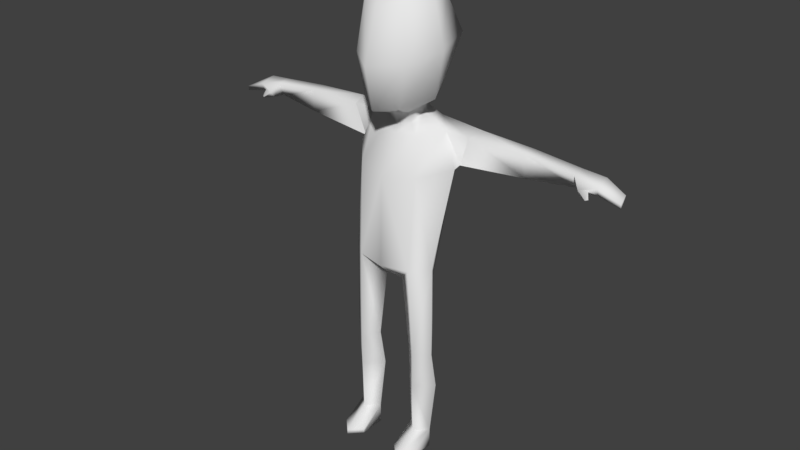 # Source: BaseCharacter_1.blend  (saved by Blender 2.77.0; exported with 4.5.12 LTS)
import bpy
from mathutils import Matrix  # noqa: F401  (used for matrix-valued properties, if any)

bpy.ops.wm.read_factory_settings(use_empty=True)
scene = bpy.context.scene
scene.name = 'Scene'

# ---- collections
col_collection_1 = bpy.data.collections.new('Collection 1'); scene.collection.children.link(col_collection_1)

# ---- world
world_world = bpy.data.worlds.new('World'); scene.world = world_world
world_world.color = (0.05088, 0.05088, 0.05088)
world_world.use_sun_shadow = False
world_world.sun_shadow_jitter_overblur = 0.0
world_world.cycles.sampling_method = 'MANUAL'

# ---- meshes
me_cylinder = bpy.data.meshes.new('Cylinder')
me_cylinder.from_pydata([(0.1483, 0.01178, 0.09284), (0.2029, -0.04289, 0.09284), (0.1483, -0.09757, 0.09284), (0.0936, -0.04289, 0.09284), (0.1483, 0.04514, 0.3415), (0.2232, -0.02981, 0.3415), (0.1483, -0.1048, 0.3415), (0.07332, -0.02981, 0.3415), (0.1483, 0.00503, 0.5095), (0.2127, -0.05017, 0.5095), (0.1483, -0.1054, 0.5095), (0.08383, -0.05017, 0.5095), (0.1459, 0.04175, 0.8618), (0.2086, -0.0508, 0.9442), (0.1315, -0.1189, 0.9316), (0.04257, -0.04953, 0.845), (0.0, 0.04175, 0.8618), (0.0, -0.1421, 0.9274), (0.0, -0.04953, 0.845), (0.1638, 0.172, 1.39), (0.2521, 0.03488, 1.39), (0.1437, -0.08989, 1.361), (0.0, 0.172, 1.39), (0.0, -0.1323, 1.35), (0.1045, 0.1377, 1.566), (0.1942, 0.05099, 1.538), (0.08469, -0.01845, 1.52), (0.0, 0.1377, 1.566), (0.0, -0.04207, 1.515), (0.05769, 0.1153, 1.602), (0.07338, 0.0487, 1.595), (0.05411, -0.00393, 1.558), (0.0, 0.1153, 1.602), (0.0, -0.02184, 1.546), (0.2565, 0.06421, 1.401), (0.2791, 0.1659, 1.405), (0.3047, 0.05447, 1.539), (0.3253, 0.1275, 1.552), (0.2565, 0.06421, 1.401), (0.2791, 0.1659, 1.405), (0.3047, 0.05447, 1.539), (0.3253, 0.1275, 1.552), (0.5708, 0.06781, 1.433), (0.5708, 0.1499, 1.436), (0.5708, 0.06874, 1.53), (0.5708, 0.1285, 1.54), (0.7929, 0.0978, 1.448), (0.7929, 0.1412, 1.451), (0.7929, 0.06947, 1.508), (0.7929, 0.1238, 1.522), (1.001, 0.0704, 1.432), (0.9738, 0.1404, 1.446), (1.001, 0.0676, 1.452), (0.9869, 0.1259, 1.465), (0.8977, 0.07733, 1.452), (0.8977, 0.05965, 1.491), (0.8977, 0.1627, 1.463), (0.8977, 0.1353, 1.509), (0.8216, 0.06223, 1.442), (0.8256, 0.04514, 1.468), (0.8643, 0.05652, 1.473), (0.8604, 0.0672, 1.454), (0.8651, 0.04087, 1.434), (0.865, 0.03493, 1.44), (0.8762, 0.04138, 1.444), (0.8763, 0.04518, 1.44), (0.07585, 0.06994, 1.663), (0.09366, -0.001646, 1.646), (0.06047, -0.02978, 1.614), (0.0, 0.06997, 1.665), (0.0, -0.0527, 1.604), (0.07407, 0.08059, 2.126), (0.112, -0.02343, 2.124), (0.06512, -0.06453, 2.122), (0.0, 0.09012, 2.127), (0.0, -0.08532, 2.121), (0.0, -0.001976, 2.142), (0.0647, 0.01044, 2.138), (0.1157, 0.1363, 2.085), (0.1538, 0.1989, 1.919), (0.1157, 0.1215, 1.715), (0.0, 0.1236, 1.715), (0.0, 0.2007, 1.919), (0.0, 0.1429, 2.085), (0.1769, -0.01417, 2.092), (0.2175, -0.007366, 1.9), (0.1723, 0.0001887, 1.688), (0.0, -0.1605, 2.066), (0.0, -0.225, 1.844), (0.0, -0.1838, 1.648), (0.08597, -0.1249, 1.658), (0.1268, -0.1307, 1.859), (0.09991, -0.1048, 2.084), (0.1483, 0.01178, 0.0007142), (0.2029, -0.04289, 0.0007142), (0.1483, -0.09757, 0.0007142), (0.0936, -0.04289, 0.0007142), (0.2029, -0.166, 0.02224), (0.1483, -0.2207, 0.02224), (0.0936, -0.166, 0.02224), (0.2029, -0.166, 0.0007142), (0.1483, -0.2207, 0.0007142), (0.0936, -0.166, 0.0007142)], [], [(1, 5, 6, 2), (2, 6, 7, 3), (3, 7, 4, 0), (13, 12, 19, 20), (0, 1, 94, 93), (7, 6, 10, 11), (9, 8, 12, 13), (5, 4, 8, 9), (4, 7, 11, 8), (6, 5, 9, 10), (13, 12, 15, 14), (8, 11, 15, 12), (10, 9, 13, 14), (11, 10, 14, 15), (12, 15, 18, 16), (15, 14, 17, 18), (13, 20, 21, 14), (12, 16, 22, 19), (14, 21, 23, 17), (23, 21, 26, 28), (21, 20, 25, 26), (19, 22, 27, 24), (20, 19, 35, 34), (28, 26, 31, 33), (26, 25, 30, 31), (24, 27, 32, 29), (25, 24, 29, 30), (36, 34, 38, 40), (24, 25, 36, 37), (19, 24, 37, 35), (25, 20, 34, 36), (39, 41, 45, 43), (34, 35, 39, 38), (35, 37, 41, 39), (37, 36, 40, 41), (45, 44, 48, 49), (41, 40, 44, 45), (40, 38, 42, 44), (38, 39, 43, 42), (55, 54, 50, 52), (44, 42, 46, 48), (42, 43, 47, 46), (43, 45, 49, 47), (50, 51, 53, 52), (54, 56, 51, 50), (56, 57, 53, 51), (57, 55, 52, 53), (49, 48, 55, 57), (47, 49, 57, 56), (46, 47, 56, 54), (48, 46, 58, 59), (58, 61, 65, 62), (55, 48, 59, 60), (46, 54, 61, 58), (54, 55, 60, 61), (63, 62, 65, 64), (59, 58, 62, 63), (61, 60, 64, 65), (60, 59, 63, 64), (29, 32, 69, 66), (30, 29, 66, 67), (33, 31, 68, 70), (31, 30, 67, 68), (78, 83, 74, 71), (84, 78, 71, 72), (87, 92, 73, 75), (92, 84, 72, 73), (76, 75, 73, 77), (74, 76, 77, 71), (72, 71, 77, 73), (68, 67, 86, 90), (90, 86, 85, 91), (91, 85, 84, 92), (70, 68, 90, 89), (89, 90, 91, 88), (88, 91, 92, 87), (67, 66, 80, 86), (86, 80, 79, 85), (85, 79, 78, 84), (66, 69, 81, 80), (80, 81, 82, 79), (79, 82, 83, 78), (93, 94, 95, 96), (95, 94, 100, 101), (3, 0, 93, 96), (2, 3, 99, 98), (98, 99, 102, 101), (97, 98, 101, 100), (3, 96, 102, 99), (94, 1, 97, 100), (96, 95, 101, 102), (1, 2, 98, 97), (0, 4, 5, 1)])
me_cylinder.polygons.foreach_set('use_smooth', [True] * 93)
me_cylinder.use_remesh_preserve_volume = False
me_cylinder.use_remesh_preserve_attributes = False
me_cylinder.use_mirror_vertex_groups = False
me_cylinder.update()

# ---- objects
ob_cylinder = bpy.data.objects.new('Cylinder', me_cylinder)

# ---- transforms, parenting, visibility, modifiers, constraints
ob_cylinder.location = (0.0, 0.0, 0.0)
ob_cylinder.lineart.crease_threshold = 0.0
_m = ob_cylinder.modifiers.new('Mirror', 'MIRROR')
_m.use_clip = True

# ---- collection membership
col_collection_1.objects.link(ob_cylinder)

# ---- scene / render settings (as saved in the file)
scene.frame_start = 1; scene.frame_end = 250; scene.frame_set(1)
scene.render.engine = 'BLENDER_EEVEE_NEXT'
scene.render.resolution_percentage = 50
scene.render.fps = 30
scene.render.dither_intensity = 0.0
scene.cycles.use_denoising = False
scene.cycles.samples = 128
scene.cycles.sampling_pattern = 'TABULATED_SOBOL'
scene.cycles.light_sampling_threshold = 0.0
scene.cycles.use_adaptive_sampling = False
scene.cycles.use_light_tree = False
scene.cycles.blur_glossy = 0.0
scene.cycles.sample_clamp_indirect = 0.0
scene.view_settings.view_transform = 'Standard'
bpy.context.view_layer.update()

# ---- added for rendering (the .blend has no active camera and no usable light): camera, sun
cam_auto = bpy.data.cameras.new('AutoCamera')
cam_auto.lens = 50.0
cam_auto.sensor_width = 36.0
cam_auto.clip_end = 1000.0
ob_auto_camera = bpy.data.objects.new('AutoCamera', cam_auto)
scene.collection.objects.link(ob_auto_camera)
ob_auto_camera.location = (2.74129, -3.30173, 3.26461)
ob_auto_camera.rotation_euler = (1.09748, -7.21219e-08, 0.694738)
scene.camera = ob_auto_camera
light_auto_sun = bpy.data.lights.new('AutoSun', 'SUN')
light_auto_sun.energy = 3.0
light_auto_sun.angle = 0.0523599
ob_auto_sun = bpy.data.objects.new('AutoSun', light_auto_sun)
scene.collection.objects.link(ob_auto_sun)
ob_auto_sun.rotation_euler = (0.872665, 0.174533, 0.523599)
bpy.context.view_layer.update()
